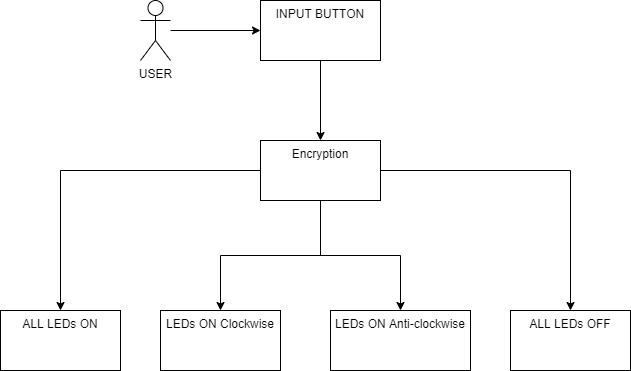

The diagram above was exported from draw.io. Its source (the exported page's mxGraphModel, read from the mxfile embedded in the PNG):
<mxGraphModel dx="525" dy="664" grid="1" gridSize="10" guides="1" tooltips="1" connect="1" arrows="1" fold="1" page="1" pageScale="1" pageWidth="850" pageHeight="1100" math="0" shadow="0">
  <root>
    <mxCell id="0" />
    <mxCell id="1" parent="0" />
    <mxCell id="9ADfVZ-r_Xz8bKZWUrkN-4" value="" style="edgeStyle=orthogonalEdgeStyle;rounded=0;orthogonalLoop=1;jettySize=auto;html=1;" edge="1" parent="1" source="9ADfVZ-r_Xz8bKZWUrkN-1" target="9ADfVZ-r_Xz8bKZWUrkN-3">
      <mxGeometry relative="1" as="geometry" />
    </mxCell>
    <mxCell id="9ADfVZ-r_Xz8bKZWUrkN-1" value="USER" style="shape=umlActor;verticalLabelPosition=bottom;verticalAlign=top;html=1;outlineConnect=0;" vertex="1" parent="1">
      <mxGeometry x="300" y="160" width="30" height="60" as="geometry" />
    </mxCell>
    <mxCell id="9ADfVZ-r_Xz8bKZWUrkN-7" value="" style="edgeStyle=orthogonalEdgeStyle;rounded=0;orthogonalLoop=1;jettySize=auto;html=1;" edge="1" parent="1" source="9ADfVZ-r_Xz8bKZWUrkN-3" target="9ADfVZ-r_Xz8bKZWUrkN-6">
      <mxGeometry relative="1" as="geometry" />
    </mxCell>
    <mxCell id="9ADfVZ-r_Xz8bKZWUrkN-3" value="INPUT BUTTON" style="whiteSpace=wrap;html=1;verticalAlign=top;" vertex="1" parent="1">
      <mxGeometry x="420" y="160" width="120" height="60" as="geometry" />
    </mxCell>
    <mxCell id="9ADfVZ-r_Xz8bKZWUrkN-9" value="" style="edgeStyle=orthogonalEdgeStyle;rounded=0;orthogonalLoop=1;jettySize=auto;html=1;" edge="1" parent="1" source="9ADfVZ-r_Xz8bKZWUrkN-6" target="9ADfVZ-r_Xz8bKZWUrkN-8">
      <mxGeometry relative="1" as="geometry" />
    </mxCell>
    <mxCell id="9ADfVZ-r_Xz8bKZWUrkN-11" value="" style="edgeStyle=orthogonalEdgeStyle;rounded=0;orthogonalLoop=1;jettySize=auto;html=1;" edge="1" parent="1" source="9ADfVZ-r_Xz8bKZWUrkN-6" target="9ADfVZ-r_Xz8bKZWUrkN-10">
      <mxGeometry relative="1" as="geometry" />
    </mxCell>
    <mxCell id="9ADfVZ-r_Xz8bKZWUrkN-13" value="" style="edgeStyle=orthogonalEdgeStyle;rounded=0;orthogonalLoop=1;jettySize=auto;html=1;" edge="1" parent="1" source="9ADfVZ-r_Xz8bKZWUrkN-6" target="9ADfVZ-r_Xz8bKZWUrkN-12">
      <mxGeometry relative="1" as="geometry" />
    </mxCell>
    <mxCell id="9ADfVZ-r_Xz8bKZWUrkN-15" value="" style="edgeStyle=orthogonalEdgeStyle;rounded=0;orthogonalLoop=1;jettySize=auto;html=1;" edge="1" parent="1" source="9ADfVZ-r_Xz8bKZWUrkN-6" target="9ADfVZ-r_Xz8bKZWUrkN-14">
      <mxGeometry relative="1" as="geometry" />
    </mxCell>
    <mxCell id="9ADfVZ-r_Xz8bKZWUrkN-6" value="Encryption" style="whiteSpace=wrap;html=1;verticalAlign=top;" vertex="1" parent="1">
      <mxGeometry x="420" y="300" width="120" height="60" as="geometry" />
    </mxCell>
    <mxCell id="9ADfVZ-r_Xz8bKZWUrkN-8" value="LEDs ON Clockwise" style="whiteSpace=wrap;html=1;verticalAlign=top;" vertex="1" parent="1">
      <mxGeometry x="320" y="470" width="120" height="60" as="geometry" />
    </mxCell>
    <mxCell id="9ADfVZ-r_Xz8bKZWUrkN-10" value="LEDs ON Anti-clockwise" style="whiteSpace=wrap;html=1;verticalAlign=top;" vertex="1" parent="1">
      <mxGeometry x="490" y="470" width="140" height="60" as="geometry" />
    </mxCell>
    <mxCell id="9ADfVZ-r_Xz8bKZWUrkN-12" value="ALL LEDs OFF" style="whiteSpace=wrap;html=1;verticalAlign=top;" vertex="1" parent="1">
      <mxGeometry x="670" y="470" width="120" height="60" as="geometry" />
    </mxCell>
    <mxCell id="9ADfVZ-r_Xz8bKZWUrkN-14" value="ALL LEDs ON" style="whiteSpace=wrap;html=1;verticalAlign=top;" vertex="1" parent="1">
      <mxGeometry x="160" y="470" width="120" height="60" as="geometry" />
    </mxCell>
  </root>
</mxGraphModel>